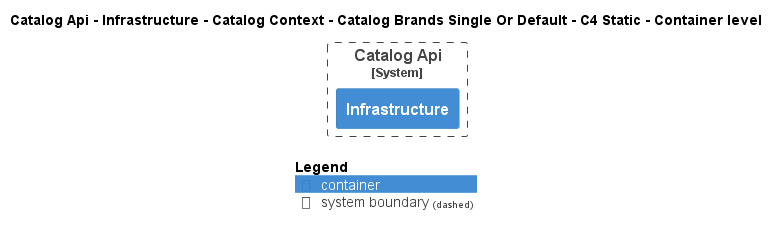

The diagram above was rendered by PlantUML. Its source (embedded in the PNG):
@startuml
!pragma layout smetana
!include ..\..\..\..\..\..\..\..\.c4s\C4_Container.puml

AddElementTag("state:new", $bgColor=green, $fontColor=#ffffff, $borderColor=green, $shadowing="False")
AddElementTag("state:changed", $bgColor=orange, $fontColor=#ffffff, $borderColor=orange, $shadowing="False")
AddElementTag("state:removed", $bgColor=red, $fontColor=#ffffff, $borderColor=red, $shadowing="False")

AddRelTag("state:new", $textColor=green, $lineColor=green)
AddRelTag("state:changed", $textColor=orange, $lineColor=orange)
AddRelTag("state:removed", $textColor=red, $lineColor=red)

SHOW_PERSON_PORTRAIT()
LAYOUT_TOP_DOWN()

skinparam linetype polyline

title Catalog Api - Infrastructure - Catalog Context - Catalog Brands Single Or Default - C4 Static - Container level


System_Boundary(dotnet.eShop.Architecture.SoftwareSystems.CatalogApi, "Catalog Api") {
    Container(dotnet.eShop.Architecture.SoftwareSystems.CatalogApi.Containers.Infrastructure, "Infrastructure", "", "")
}



SHOW_LEGEND()
@enduml